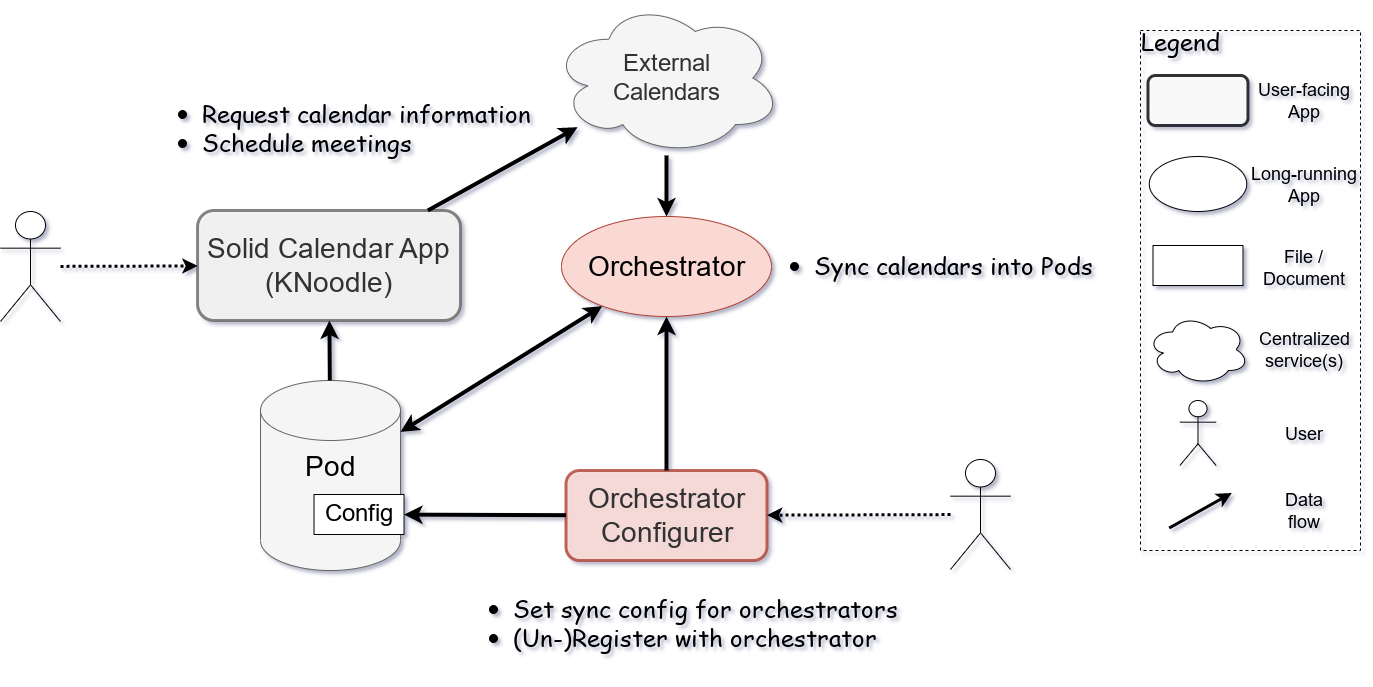

The diagram above was exported from draw.io. Its source (the exported page's mxGraphModel, read from the mxfile embedded in the PNG):
<mxGraphModel dx="2735" dy="233" grid="1" gridSize="10" guides="1" tooltips="1" connect="1" arrows="1" fold="1" page="1" pageScale="1" pageWidth="827" pageHeight="1169" math="0" shadow="0">
  <root>
    <mxCell id="0" />
    <mxCell id="1" parent="0" />
    <mxCell id="F-bQTQCBZEZ2VrSmAehk-44" value="" style="shape=cylinder3;whiteSpace=wrap;html=1;boundedLbl=1;backgroundOutline=1;size=30;fillColor=#f5f5f5;strokeColor=#666666;fontColor=#333333;" vertex="1" parent="1">
      <mxGeometry x="-340" y="1830" width="140" height="190" as="geometry" />
    </mxCell>
    <mxCell id="F-bQTQCBZEZ2VrSmAehk-46" value="Config" style="rounded=0;whiteSpace=wrap;html=1;fontSize=24;" vertex="1" parent="1">
      <mxGeometry x="-286.47" y="1944" width="90" height="40" as="geometry" />
    </mxCell>
    <mxCell id="F-bQTQCBZEZ2VrSmAehk-47" value="Orchestrator" style="ellipse;whiteSpace=wrap;html=1;fontSize=28;fillColor=#fad9d5;strokeColor=#ae4132;" vertex="1" parent="1">
      <mxGeometry x="-39" y="1666" width="210" height="100" as="geometry" />
    </mxCell>
    <mxCell id="F-bQTQCBZEZ2VrSmAehk-48" value="&lt;span style=&quot;color: rgb(51, 51, 51);&quot;&gt;&lt;font style=&quot;font-size: 28px;&quot;&gt;Solid Calendar App&lt;br&gt;(KNoodle)&lt;/font&gt;&lt;/span&gt;" style="rounded=1;whiteSpace=wrap;html=1;fontSize=28;fillColor=#f5f5f5;strokeColor=#666666;opacity=80;strokeWidth=3;fontColor=#333333;" vertex="1" parent="1">
      <mxGeometry x="-402.94" y="1660" width="262.94" height="110" as="geometry" />
    </mxCell>
    <mxCell id="F-bQTQCBZEZ2VrSmAehk-49" value="&lt;span style=&quot;color: rgb(51, 51, 51);&quot;&gt;Orchestrator&lt;/span&gt;&lt;br style=&quot;color: rgb(51, 51, 51);&quot;&gt;&lt;span style=&quot;color: rgb(51, 51, 51);&quot;&gt;Configurer&lt;/span&gt;" style="rounded=1;whiteSpace=wrap;html=1;fontSize=28;fillColor=#fad9d5;strokeColor=#ae4132;opacity=80;strokeWidth=3;" vertex="1" parent="1">
      <mxGeometry x="-34.5" y="1920" width="201" height="90" as="geometry" />
    </mxCell>
    <mxCell id="F-bQTQCBZEZ2VrSmAehk-50" value="External&lt;br&gt;Calendars" style="ellipse;shape=cloud;whiteSpace=wrap;html=1;fontSize=24;fillColor=#f5f5f5;fontColor=#333333;strokeColor=#666666;" vertex="1" parent="1">
      <mxGeometry x="-49" y="1450" width="230" height="155" as="geometry" />
    </mxCell>
    <mxCell id="F-bQTQCBZEZ2VrSmAehk-51" value="" style="shape=umlActor;verticalLabelPosition=bottom;verticalAlign=top;html=1;outlineConnect=0;" vertex="1" parent="1">
      <mxGeometry x="-600" y="1661" width="60" height="110" as="geometry" />
    </mxCell>
    <mxCell id="F-bQTQCBZEZ2VrSmAehk-53" value="" style="endArrow=classic;html=1;rounded=0;strokeWidth=3;dashed=1;dashPattern=1 1;" edge="1" parent="1" source="F-bQTQCBZEZ2VrSmAehk-51" target="F-bQTQCBZEZ2VrSmAehk-48">
      <mxGeometry width="50" height="50" relative="1" as="geometry">
        <mxPoint x="-394.5" y="1510" as="sourcePoint" />
        <mxPoint x="-704.5" y="1510" as="targetPoint" />
      </mxGeometry>
    </mxCell>
    <mxCell id="F-bQTQCBZEZ2VrSmAehk-54" value="" style="shape=umlActor;verticalLabelPosition=bottom;verticalAlign=top;html=1;outlineConnect=0;" vertex="1" parent="1">
      <mxGeometry x="350" y="1909" width="60" height="110" as="geometry" />
    </mxCell>
    <mxCell id="F-bQTQCBZEZ2VrSmAehk-55" value="" style="endArrow=classic;html=1;rounded=0;strokeWidth=3;dashed=1;dashPattern=1 1;" edge="1" parent="1" source="F-bQTQCBZEZ2VrSmAehk-54" target="F-bQTQCBZEZ2VrSmAehk-49">
      <mxGeometry width="50" height="50" relative="1" as="geometry">
        <mxPoint x="725.5" y="1776" as="sourcePoint" />
        <mxPoint x="717" y="1981" as="targetPoint" />
      </mxGeometry>
    </mxCell>
    <mxCell id="F-bQTQCBZEZ2VrSmAehk-56" value="" style="endArrow=classic;html=1;rounded=0;fontSize=28;strokeWidth=4;" edge="1" parent="1" source="F-bQTQCBZEZ2VrSmAehk-44" target="F-bQTQCBZEZ2VrSmAehk-48">
      <mxGeometry width="50" height="50" relative="1" as="geometry">
        <mxPoint x="-220" y="1877" as="sourcePoint" />
        <mxPoint x="122" y="1850" as="targetPoint" />
      </mxGeometry>
    </mxCell>
    <mxCell id="F-bQTQCBZEZ2VrSmAehk-57" value="" style="endArrow=classic;html=1;rounded=0;fontSize=28;strokeWidth=4;" edge="1" parent="1" source="F-bQTQCBZEZ2VrSmAehk-49" target="F-bQTQCBZEZ2VrSmAehk-46">
      <mxGeometry width="50" height="50" relative="1" as="geometry">
        <mxPoint x="-244" y="1860" as="sourcePoint" />
        <mxPoint x="-256" y="1730" as="targetPoint" />
      </mxGeometry>
    </mxCell>
    <mxCell id="F-bQTQCBZEZ2VrSmAehk-58" value="" style="endArrow=classic;html=1;rounded=0;fontSize=28;strokeWidth=4;startArrow=classic;startFill=1;" edge="1" parent="1" source="F-bQTQCBZEZ2VrSmAehk-47" target="F-bQTQCBZEZ2VrSmAehk-44">
      <mxGeometry width="50" height="50" relative="1" as="geometry">
        <mxPoint x="123" y="1994" as="sourcePoint" />
        <mxPoint x="-160" y="2037" as="targetPoint" />
      </mxGeometry>
    </mxCell>
    <mxCell id="F-bQTQCBZEZ2VrSmAehk-59" value="" style="endArrow=classic;html=1;rounded=0;fontSize=28;strokeWidth=4;" edge="1" parent="1" source="F-bQTQCBZEZ2VrSmAehk-50" target="F-bQTQCBZEZ2VrSmAehk-47">
      <mxGeometry width="50" height="50" relative="1" as="geometry">
        <mxPoint x="12" y="1766" as="sourcePoint" />
        <mxPoint x="-303" y="1960" as="targetPoint" />
      </mxGeometry>
    </mxCell>
    <mxCell id="F-bQTQCBZEZ2VrSmAehk-60" value="" style="endArrow=classic;html=1;rounded=0;fontSize=28;strokeWidth=4;" edge="1" parent="1" source="F-bQTQCBZEZ2VrSmAehk-49" target="F-bQTQCBZEZ2VrSmAehk-47">
      <mxGeometry width="50" height="50" relative="1" as="geometry">
        <mxPoint x="-24" y="2025" as="sourcePoint" />
        <mxPoint x="-186" y="2024" as="targetPoint" />
      </mxGeometry>
    </mxCell>
    <mxCell id="F-bQTQCBZEZ2VrSmAehk-61" value="&lt;ul&gt;&lt;li&gt;Request calendar information&lt;/li&gt;&lt;li&gt;Schedule meetings&lt;/li&gt;&lt;/ul&gt;" style="text;html=1;strokeColor=none;fillColor=none;align=left;verticalAlign=middle;whiteSpace=wrap;rounded=0;dashed=1;strokeWidth=3;fontFamily=Comic Sans MS;fontSize=24;fontColor=#000000;opacity=80;spacing=3;" vertex="1" parent="1">
      <mxGeometry x="-441.13" y="1500" width="376.87" height="155" as="geometry" />
    </mxCell>
    <mxCell id="F-bQTQCBZEZ2VrSmAehk-62" value="&lt;ul&gt;&lt;li&gt;Sync calendars into Pods&lt;/li&gt;&lt;/ul&gt;" style="text;html=1;strokeColor=none;fillColor=none;align=left;verticalAlign=middle;whiteSpace=wrap;rounded=0;dashed=1;strokeWidth=3;fontFamily=Comic Sans MS;fontSize=24;fontColor=#000000;opacity=80;spacing=3;" vertex="1" parent="1">
      <mxGeometry x="171" y="1683.5" width="340" height="65" as="geometry" />
    </mxCell>
    <mxCell id="F-bQTQCBZEZ2VrSmAehk-63" value="&lt;font style=&quot;font-size: 28px;&quot;&gt;Pod&lt;/font&gt;" style="text;html=1;strokeColor=none;fillColor=none;align=center;verticalAlign=middle;whiteSpace=wrap;rounded=0;" vertex="1" parent="1">
      <mxGeometry x="-305" y="1896" width="70" height="40" as="geometry" />
    </mxCell>
    <mxCell id="F-bQTQCBZEZ2VrSmAehk-64" value="" style="endArrow=classic;html=1;rounded=0;fontSize=28;strokeWidth=4;" edge="1" parent="1" source="F-bQTQCBZEZ2VrSmAehk-48" target="F-bQTQCBZEZ2VrSmAehk-50">
      <mxGeometry width="50" height="50" relative="1" as="geometry">
        <mxPoint x="-73.13" y="1470" as="sourcePoint" />
        <mxPoint x="-73.13" y="1360" as="targetPoint" />
        <Array as="points" />
      </mxGeometry>
    </mxCell>
    <mxCell id="F-bQTQCBZEZ2VrSmAehk-65" value="&lt;ul&gt;&lt;li&gt;Set sync config for orchestrators&lt;/li&gt;&lt;li&gt;(Un-)Register with orchestrator&lt;/li&gt;&lt;/ul&gt;" style="text;html=1;strokeColor=none;fillColor=none;align=left;verticalAlign=middle;whiteSpace=wrap;rounded=0;dashed=1;strokeWidth=3;fontFamily=Comic Sans MS;fontSize=24;fontColor=#000000;opacity=80;spacing=3;" vertex="1" parent="1">
      <mxGeometry x="-130" y="2040" width="430" height="65" as="geometry" />
    </mxCell>
    <mxCell id="XD8HlRYR_E6OuQeQE9pg-1" value="" style="rounded=0;whiteSpace=wrap;html=1;dashed=1;fillColor=none;" vertex="1" parent="1">
      <mxGeometry x="540" y="1480" width="220" height="520" as="geometry" />
    </mxCell>
    <mxCell id="XD8HlRYR_E6OuQeQE9pg-2" value="&lt;font style=&quot;font-size: 24px;&quot;&gt;Legend&lt;/font&gt;" style="text;html=1;strokeColor=none;fillColor=none;align=center;verticalAlign=middle;whiteSpace=wrap;rounded=0;fontSize=32;fontFamily=Comic Sans MS;" vertex="1" parent="1">
      <mxGeometry x="530" y="1470" width="100" height="35" as="geometry" />
    </mxCell>
    <mxCell id="XD8HlRYR_E6OuQeQE9pg-3" value="" style="rounded=1;whiteSpace=wrap;html=1;fontSize=28;opacity=80;strokeWidth=3;" vertex="1" parent="1">
      <mxGeometry x="547.5" y="1525" width="100" height="50" as="geometry" />
    </mxCell>
    <mxCell id="XD8HlRYR_E6OuQeQE9pg-4" value="&lt;font style=&quot;font-size: 18px;&quot;&gt;User-facing App&lt;/font&gt;" style="text;html=1;strokeColor=none;fillColor=none;align=center;verticalAlign=middle;whiteSpace=wrap;rounded=0;fontSize=18;" vertex="1" parent="1">
      <mxGeometry x="656" y="1527.5" width="95" height="45" as="geometry" />
    </mxCell>
    <mxCell id="XD8HlRYR_E6OuQeQE9pg-5" value="" style="ellipse;whiteSpace=wrap;html=1;fontSize=28;" vertex="1" parent="1">
      <mxGeometry x="548.75" y="1606" width="97.5" height="55" as="geometry" />
    </mxCell>
    <mxCell id="XD8HlRYR_E6OuQeQE9pg-6" value="&lt;span style=&quot;font-size: 18px;&quot;&gt;Long-running App&lt;/span&gt;" style="text;html=1;strokeColor=none;fillColor=none;align=center;verticalAlign=middle;whiteSpace=wrap;rounded=0;fontSize=18;" vertex="1" parent="1">
      <mxGeometry x="647.5" y="1601" width="112" height="65" as="geometry" />
    </mxCell>
    <mxCell id="XD8HlRYR_E6OuQeQE9pg-8" value="&lt;span style=&quot;font-size: 18px;&quot;&gt;File / Document&lt;/span&gt;" style="text;html=1;strokeColor=none;fillColor=none;align=center;verticalAlign=middle;whiteSpace=wrap;rounded=0;fontSize=18;" vertex="1" parent="1">
      <mxGeometry x="646" y="1686.5" width="115" height="60" as="geometry" />
    </mxCell>
    <mxCell id="XD8HlRYR_E6OuQeQE9pg-9" value="" style="endArrow=classic;html=1;rounded=0;fontSize=28;strokeWidth=3;exitX=0.88;exitY=0.25;exitDx=0;exitDy=0;exitPerimeter=0;" edge="1" parent="1">
      <mxGeometry width="50" height="50" relative="1" as="geometry">
        <mxPoint x="568.75" y="1977.5" as="sourcePoint" />
        <mxPoint x="631.25" y="1942.5" as="targetPoint" />
      </mxGeometry>
    </mxCell>
    <mxCell id="XD8HlRYR_E6OuQeQE9pg-10" value="&lt;span style=&quot;font-size: 18px;&quot;&gt;Data flow&lt;/span&gt;" style="text;html=1;strokeColor=none;fillColor=none;align=center;verticalAlign=middle;whiteSpace=wrap;rounded=0;fontSize=18;" vertex="1" parent="1">
      <mxGeometry x="672" y="1940" width="63" height="40" as="geometry" />
    </mxCell>
    <mxCell id="XD8HlRYR_E6OuQeQE9pg-11" value="" style="shape=umlActor;verticalLabelPosition=bottom;verticalAlign=top;html=1;outlineConnect=0;" vertex="1" parent="1">
      <mxGeometry x="579.375" y="1850" width="36.25" height="65" as="geometry" />
    </mxCell>
    <mxCell id="XD8HlRYR_E6OuQeQE9pg-12" value="&lt;span style=&quot;font-size: 18px;&quot;&gt;User&lt;/span&gt;" style="text;html=1;strokeColor=none;fillColor=none;align=center;verticalAlign=middle;whiteSpace=wrap;rounded=0;fontSize=18;" vertex="1" parent="1">
      <mxGeometry x="672.5" y="1866.25" width="62" height="32.5" as="geometry" />
    </mxCell>
    <mxCell id="XD8HlRYR_E6OuQeQE9pg-13" value="" style="ellipse;shape=cloud;whiteSpace=wrap;html=1;fontSize=24;" vertex="1" parent="1">
      <mxGeometry x="546.875" y="1764" width="101.25" height="70" as="geometry" />
    </mxCell>
    <mxCell id="XD8HlRYR_E6OuQeQE9pg-14" value="&lt;span style=&quot;font-size: 18px;&quot;&gt;Centralized service(s)&lt;/span&gt;" style="text;html=1;strokeColor=none;fillColor=none;align=center;verticalAlign=middle;whiteSpace=wrap;rounded=0;fontSize=18;" vertex="1" parent="1">
      <mxGeometry x="652.56" y="1778.5" width="101.88" height="41" as="geometry" />
    </mxCell>
    <mxCell id="XD8HlRYR_E6OuQeQE9pg-15" value="" style="rounded=0;whiteSpace=wrap;html=1;fontSize=24;" vertex="1" parent="1">
      <mxGeometry x="552.5" y="1695" width="90" height="40" as="geometry" />
    </mxCell>
  </root>
</mxGraphModel>